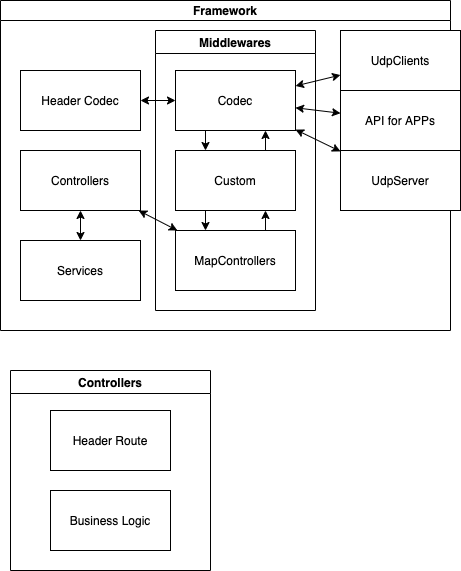

The diagram above was exported from draw.io. Its source (the exported page's mxGraphModel, read from the mxfile embedded in the PNG):
<mxGraphModel dx="1288" dy="811" grid="1" gridSize="10" guides="1" tooltips="1" connect="1" arrows="1" fold="1" page="1" pageScale="1" pageWidth="850" pageHeight="1100" math="0" shadow="0">
  <root>
    <mxCell id="0" />
    <mxCell id="1" parent="0" />
    <mxCell id="10" value="Framework" style="swimlane;startSize=20;" parent="1" vertex="1">
      <mxGeometry x="230" y="350" width="450" height="330" as="geometry">
        <mxRectangle x="150" y="160" width="130" height="30" as="alternateBounds" />
      </mxGeometry>
    </mxCell>
    <mxCell id="2" value="UdpClients" style="rounded=0;whiteSpace=wrap;html=1;" parent="10" vertex="1">
      <mxGeometry x="340" y="30" width="120" height="60" as="geometry" />
    </mxCell>
    <mxCell id="16" value="" style="endArrow=classic;startArrow=classic;html=1;" parent="10" source="15" target="2" edge="1">
      <mxGeometry width="50" height="50" relative="1" as="geometry">
        <mxPoint x="400" y="260" as="sourcePoint" />
        <mxPoint x="450" y="210" as="targetPoint" />
      </mxGeometry>
    </mxCell>
    <mxCell id="47" value="API for APPs" style="rounded=0;whiteSpace=wrap;html=1;" parent="10" vertex="1">
      <mxGeometry x="340" y="90" width="120" height="60" as="geometry" />
    </mxCell>
    <mxCell id="48" value="" style="endArrow=classic;startArrow=classic;html=1;" parent="10" source="47" target="15" edge="1">
      <mxGeometry width="50" height="50" relative="1" as="geometry">
        <mxPoint x="380" y="330" as="sourcePoint" />
        <mxPoint x="430" y="280" as="targetPoint" />
      </mxGeometry>
    </mxCell>
    <mxCell id="51" value="UdpServer" style="rounded=0;whiteSpace=wrap;html=1;" parent="10" vertex="1">
      <mxGeometry x="340" y="150" width="120" height="60" as="geometry" />
    </mxCell>
    <mxCell id="52" value="" style="endArrow=classic;startArrow=classic;html=1;" parent="10" source="51" target="15" edge="1">
      <mxGeometry width="50" height="50" relative="1" as="geometry">
        <mxPoint x="800" y="430" as="sourcePoint" />
        <mxPoint x="850" y="380" as="targetPoint" />
      </mxGeometry>
    </mxCell>
    <mxCell id="20" value="Middlewares" style="swimlane;" parent="10" vertex="1">
      <mxGeometry x="155" y="30" width="160" height="280" as="geometry">
        <mxRectangle x="155" y="30" width="100" height="23" as="alternateBounds" />
      </mxGeometry>
    </mxCell>
    <mxCell id="21" value="MapControllers" style="rounded=0;whiteSpace=wrap;html=1;" parent="20" vertex="1">
      <mxGeometry x="20" y="200" width="120" height="60" as="geometry" />
    </mxCell>
    <mxCell id="28" value="" style="endArrow=classic;html=1;entryX=0.75;entryY=1;entryDx=0;entryDy=0;exitX=0.75;exitY=0;exitDx=0;exitDy=0;" parent="20" source="55" target="15" edge="1">
      <mxGeometry width="50" height="50" relative="1" as="geometry">
        <mxPoint x="110" y="200" as="sourcePoint" />
        <mxPoint x="400" y="160" as="targetPoint" />
      </mxGeometry>
    </mxCell>
    <mxCell id="15" value="Codec" style="rounded=0;whiteSpace=wrap;html=1;" parent="20" vertex="1">
      <mxGeometry x="20" y="40" width="120" height="60" as="geometry" />
    </mxCell>
    <mxCell id="30" value="" style="endArrow=classic;html=1;entryX=0.25;entryY=0;entryDx=0;entryDy=0;exitX=0.25;exitY=1;exitDx=0;exitDy=0;" parent="20" source="15" target="55" edge="1">
      <mxGeometry width="50" height="50" relative="1" as="geometry">
        <mxPoint x="350" y="130" as="sourcePoint" />
        <mxPoint x="400" y="80" as="targetPoint" />
      </mxGeometry>
    </mxCell>
    <mxCell id="31" value="" style="endArrow=classic;html=1;exitX=0.75;exitY=0;exitDx=0;exitDy=0;entryX=0.75;entryY=1;entryDx=0;entryDy=0;" parent="20" source="21" target="55" edge="1">
      <mxGeometry width="50" height="50" relative="1" as="geometry">
        <mxPoint x="130" y="80" as="sourcePoint" />
        <mxPoint x="180" y="30" as="targetPoint" />
      </mxGeometry>
    </mxCell>
    <mxCell id="55" value="Custom" style="rounded=0;whiteSpace=wrap;html=1;" parent="20" vertex="1">
      <mxGeometry x="20" y="120" width="120" height="60" as="geometry" />
    </mxCell>
    <mxCell id="61" value="" style="endArrow=classic;html=1;exitX=0.25;exitY=1;exitDx=0;exitDy=0;entryX=0.25;entryY=0;entryDx=0;entryDy=0;" edge="1" parent="20" source="55" target="21">
      <mxGeometry width="50" height="50" relative="1" as="geometry">
        <mxPoint x="-55" y="170" as="sourcePoint" />
        <mxPoint x="-5" y="120" as="targetPoint" />
      </mxGeometry>
    </mxCell>
    <mxCell id="14" value="Header Codec" style="rounded=0;whiteSpace=wrap;html=1;" parent="10" vertex="1">
      <mxGeometry x="20" y="70" width="120" height="60" as="geometry" />
    </mxCell>
    <mxCell id="17" value="" style="endArrow=classic;startArrow=classic;html=1;" parent="10" source="15" target="14" edge="1">
      <mxGeometry width="50" height="50" relative="1" as="geometry">
        <mxPoint x="400" y="260" as="sourcePoint" />
        <mxPoint x="450" y="210" as="targetPoint" />
      </mxGeometry>
    </mxCell>
    <mxCell id="25" value="Services" style="rounded=0;whiteSpace=wrap;html=1;" parent="10" vertex="1">
      <mxGeometry x="20" y="240" width="120" height="60" as="geometry" />
    </mxCell>
    <mxCell id="54" value="" style="endArrow=classic;startArrow=classic;html=1;" parent="10" source="25" target="56" edge="1">
      <mxGeometry width="50" height="50" relative="1" as="geometry">
        <mxPoint x="800" y="430" as="sourcePoint" />
        <mxPoint x="850" y="380" as="targetPoint" />
      </mxGeometry>
    </mxCell>
    <mxCell id="56" value="Controllers" style="rounded=0;whiteSpace=wrap;html=1;" vertex="1" parent="10">
      <mxGeometry x="20" y="150" width="120" height="60" as="geometry" />
    </mxCell>
    <mxCell id="57" value="" style="endArrow=classic;startArrow=classic;html=1;" edge="1" parent="10" source="56" target="21">
      <mxGeometry width="50" height="50" relative="1" as="geometry">
        <mxPoint x="380" y="430" as="sourcePoint" />
        <mxPoint x="430" y="380" as="targetPoint" />
      </mxGeometry>
    </mxCell>
    <mxCell id="58" value="Controllers" style="swimlane;" vertex="1" parent="1">
      <mxGeometry x="240" y="720" width="200" height="200" as="geometry" />
    </mxCell>
    <mxCell id="59" value="Header Route" style="rounded=0;whiteSpace=wrap;html=1;" vertex="1" parent="58">
      <mxGeometry x="40" y="40" width="120" height="60" as="geometry" />
    </mxCell>
    <mxCell id="60" value="Business Logic" style="rounded=0;whiteSpace=wrap;html=1;" vertex="1" parent="58">
      <mxGeometry x="40" y="120" width="120" height="60" as="geometry" />
    </mxCell>
  </root>
</mxGraphModel>